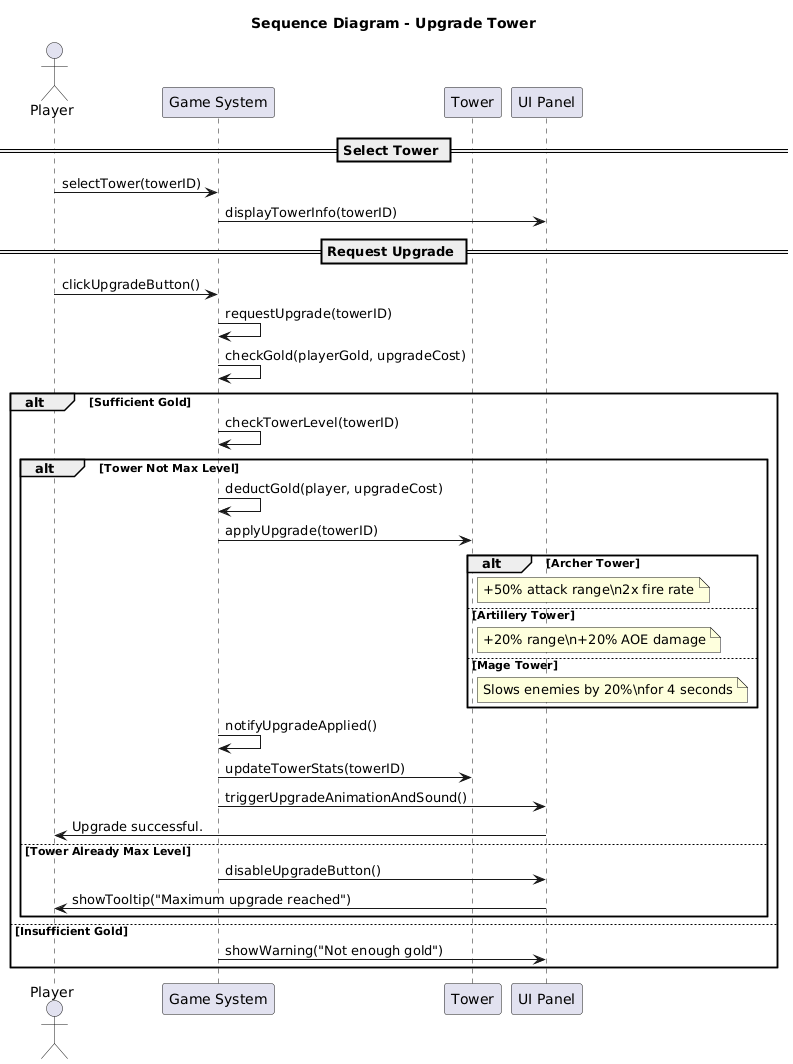

The diagram above was rendered by PlantUML. Its source (embedded in the PNG):
@startuml
title Sequence Diagram - Upgrade Tower

actor Player
participant GS as "Game System"
participant TW as "Tower"
participant UI as "UI Panel"

== Select Tower ==
Player -> GS : selectTower(towerID)
GS -> UI : displayTowerInfo(towerID)

== Request Upgrade ==
Player -> GS : clickUpgradeButton()
GS -> GS : requestUpgrade(towerID)
GS -> GS : checkGold(playerGold, upgradeCost)

alt Sufficient Gold
    GS -> GS : checkTowerLevel(towerID)

    alt Tower Not Max Level
        GS -> GS : deductGold(player, upgradeCost)
        GS -> TW : applyUpgrade(towerID)

        alt Archer Tower
            note right of TW
            +50% attack range\n2x fire rate
            end note
        else Artillery Tower
            note right of TW
            +20% range\n+20% AOE damage
            end note
        else Mage Tower
            note right of TW
            Slows enemies by 20%\nfor 4 seconds
            end note
        end

        GS -> GS : notifyUpgradeApplied()
        GS -> TW : updateTowerStats(towerID)
        GS -> UI : triggerUpgradeAnimationAndSound()
        UI -> Player : Upgrade successful.

    else Tower Already Max Level
        GS -> UI : disableUpgradeButton()
        UI -> Player : showTooltip("Maximum upgrade reached")
    end

else Insufficient Gold
    GS -> UI : showWarning("Not enough gold")
end
@enduml